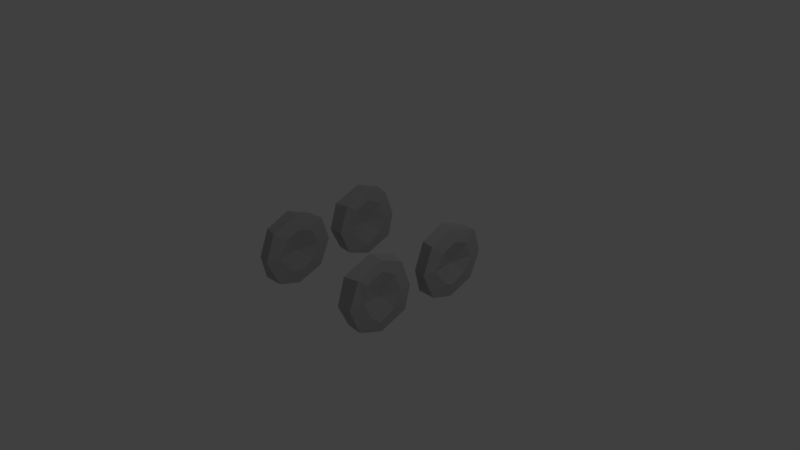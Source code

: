 # Source: Stone_Wheel.blend  (saved by Blender 2.79.0; exported with 4.5.12 LTS)
import bpy
from mathutils import Matrix  # noqa: F401  (used for matrix-valued properties, if any)

bpy.ops.wm.read_factory_settings(use_empty=True)
scene = bpy.context.scene
scene.name = 'Scene'

# ---- collections
col_collection_1 = bpy.data.collections.new('Collection 1'); scene.collection.children.link(col_collection_1)

# ---- materials (node trees are filled in below, after node groups)
mat_stone_wheel = bpy.data.materials.new('Stone Wheel')
mat_stone_wheel.alpha_threshold = 0.0
mat_stone_wheel.use_transparent_shadow = False
mat_stone_wheel.diffuse_color = (0.448, 0.448, 0.448, 1.0)
mat_stone_wheel.roughness = 0.5
mat_stone_wheel.line_color = (0.0, 0.0, 0.0, 1.0)

# ---- material node trees

# ---- world
world_world = bpy.data.worlds.new('World'); scene.world = world_world
world_world.color = (0.05088, 0.05088, 0.05088)
world_world.use_sun_shadow = False
world_world.sun_shadow_jitter_overblur = 0.0
world_world.cycles.sampling_method = 'MANUAL'

# ---- cameras
cam_camera = bpy.data.cameras.new('Camera')
cam_camera.clip_end = 100.0
cam_camera.lens = 35.0
cam_camera.sensor_width = 32.0
cam_camera.sensor_height = 18.0
cam_camera.ortho_scale = 7.314
cam_camera.dof.focus_distance = 0.0
cam_camera.dof.aperture_fstop = 128.0

# ---- lights
light_lamp = bpy.data.lights.new('Lamp', 'POINT')
light_lamp.transmission_factor = 0.0
light_lamp.cutoff_distance = 30.0
light_lamp.energy = 100.0
light_lamp.shadow_buffer_clip_start = 1.001
light_lamp.shadow_soft_size = 0.1
light_lamp.shadow_maximum_resolution = 0.006
light_lamp.use_absolute_resolution = True

# ---- meshes
me_cylinder_004 = bpy.data.meshes.new('Cylinder.004')
me_cylinder_004.from_pydata([(0.09915, -0.5042, -0.006083), (-0.1246, -0.2939, -0.03453), (0.1018, -0.3298, -0.377), (-0.1215, -0.1959, -0.2186), (0.1035, -0.01981, -0.4747), (-0.1245, 0.0408, -0.3291), (0.106, 0.3481, -0.3346), (-0.1195, 0.1894, -0.1944), (0.09478, 0.5083, -0.007593), (-0.1161, 0.2921, 0.03237), (0.1012, 0.398, 0.3423), (-0.1276, 0.243, 0.2573), (0.1002, -0.000623, 0.5007), (-0.1159, -0.0007652, 0.3416), (0.102, -0.371, 0.3609), (-0.1156, -0.2008, 0.2362), (-0.0992, -0.383, -0.3311), (-0.1013, -0.4581, -0.009591), (-0.1054, 0.01289, -0.475), (-0.1001, 0.3501, -0.3493), (-0.09927, 0.4927, 0.0004743), (-0.09893, 0.3548, 0.3503), (-0.1001, 0.005398, 0.4945), (-0.09395, -0.3299, 0.3504), (-0.05588, 0.01548, -0.01081), (0.122, -0.315, -0.003324), (0.1242, -0.1465, -0.2425), (0.1251, -0.01079, -0.2921), (0.1255, 0.2101, -0.2023), (0.1184, 0.3145, -0.01152), (0.1248, 0.2198, 0.2164), (0.1291, 0.02797, 0.2996), (0.1277, -0.1901, 0.2161), (0.04904, 0.01343, -0.01714)], [], [(0, 17, 16, 2), (2, 16, 18, 4), (4, 18, 19, 6), (6, 19, 20, 8), (8, 20, 21, 10), (10, 21, 22, 12), (3, 1, 24), (12, 22, 23, 14), (14, 23, 17, 0), (8, 10, 30, 29), (1, 3, 16, 17), (3, 5, 18, 16), (5, 7, 19, 18), (7, 9, 20, 19), (9, 11, 21, 20), (11, 13, 22, 21), (13, 15, 23, 22), (15, 1, 17, 23), (1, 15, 24), (13, 11, 24), (9, 7, 24), (5, 3, 24), (15, 13, 24), (11, 9, 24), (7, 5, 24), (26, 27, 33), (14, 0, 25, 32), (0, 2, 26, 25), (4, 6, 28, 27), (10, 12, 31, 30), (6, 8, 29, 28), (12, 14, 32, 31), (2, 4, 27, 26), (31, 32, 33), (29, 30, 33), (27, 28, 33), (25, 26, 33), (32, 25, 33), (30, 31, 33), (28, 29, 33)])
me_cylinder_004.materials.append(mat_stone_wheel)
me_cylinder_004.use_remesh_preserve_volume = False
me_cylinder_004.use_remesh_preserve_attributes = False
me_cylinder_004.use_mirror_vertex_groups = False
me_cylinder_004.update()
me_cylinder_003 = bpy.data.meshes.new('Cylinder.003')
me_cylinder_003.from_pydata([(-0.09915, 0.5042, -0.006083), (0.1246, 0.2939, -0.03453), (-0.1018, 0.3298, -0.377), (0.1215, 0.1959, -0.2186), (-0.1035, 0.01981, -0.4747), (0.1245, -0.0408, -0.3291), (-0.106, -0.3481, -0.3346), (0.1195, -0.1894, -0.1944), (-0.09478, -0.5083, -0.007593), (0.1161, -0.2921, 0.03237), (-0.1012, -0.398, 0.3423), (0.1276, -0.243, 0.2573), (-0.1002, 0.000623, 0.5007), (0.1159, 0.0007652, 0.3416), (-0.102, 0.371, 0.3609), (0.1156, 0.2008, 0.2362), (0.0992, 0.383, -0.3311), (0.1013, 0.4581, -0.009591), (0.1054, -0.01289, -0.475), (0.1001, -0.3501, -0.3493), (0.09927, -0.4927, 0.0004744), (0.09893, -0.3548, 0.3503), (0.1001, -0.005398, 0.4945), (0.09395, 0.3299, 0.3504), (0.05588, -0.01548, -0.01081), (-0.122, 0.315, -0.003324), (-0.1242, 0.1465, -0.2425), (-0.1251, 0.01079, -0.2921), (-0.1255, -0.2101, -0.2023), (-0.1184, -0.3145, -0.01152), (-0.1248, -0.2198, 0.2164), (-0.1291, -0.02797, 0.2996), (-0.1277, 0.1901, 0.2161), (-0.04904, -0.01343, -0.01714)], [], [(0, 17, 16, 2), (2, 16, 18, 4), (4, 18, 19, 6), (6, 19, 20, 8), (8, 20, 21, 10), (10, 21, 22, 12), (3, 1, 24), (12, 22, 23, 14), (14, 23, 17, 0), (8, 10, 30, 29), (1, 3, 16, 17), (3, 5, 18, 16), (5, 7, 19, 18), (7, 9, 20, 19), (9, 11, 21, 20), (11, 13, 22, 21), (13, 15, 23, 22), (15, 1, 17, 23), (1, 15, 24), (13, 11, 24), (9, 7, 24), (5, 3, 24), (15, 13, 24), (11, 9, 24), (7, 5, 24), (26, 27, 33), (14, 0, 25, 32), (0, 2, 26, 25), (4, 6, 28, 27), (10, 12, 31, 30), (6, 8, 29, 28), (12, 14, 32, 31), (2, 4, 27, 26), (31, 32, 33), (29, 30, 33), (27, 28, 33), (25, 26, 33), (32, 25, 33), (30, 31, 33), (28, 29, 33)])
me_cylinder_003.materials.append(mat_stone_wheel)
me_cylinder_003.use_remesh_preserve_volume = False
me_cylinder_003.use_remesh_preserve_attributes = False
me_cylinder_003.use_mirror_vertex_groups = False
me_cylinder_003.update()
me_cylinder_002 = bpy.data.meshes.new('Cylinder.002')
me_cylinder_002.from_pydata([(0.09915, -0.5042, -0.006083), (-0.1246, -0.2939, -0.03453), (0.1018, -0.3298, -0.377), (-0.1215, -0.1959, -0.2186), (0.1035, -0.01981, -0.4747), (-0.1245, 0.0408, -0.3291), (0.106, 0.3481, -0.3346), (-0.1195, 0.1894, -0.1944), (0.09478, 0.5083, -0.007593), (-0.1161, 0.2921, 0.03237), (0.1012, 0.398, 0.3423), (-0.1276, 0.243, 0.2573), (0.1002, -0.000623, 0.5007), (-0.1159, -0.0007652, 0.3416), (0.102, -0.371, 0.3609), (-0.1156, -0.2008, 0.2362), (-0.0992, -0.383, -0.3311), (-0.1013, -0.4581, -0.009591), (-0.1054, 0.01289, -0.475), (-0.1001, 0.3501, -0.3493), (-0.09927, 0.4927, 0.0004743), (-0.09893, 0.3548, 0.3503), (-0.1001, 0.005398, 0.4945), (-0.09395, -0.3299, 0.3504), (-0.05588, 0.01548, -0.01081), (0.122, -0.315, -0.003324), (0.1242, -0.1465, -0.2425), (0.1251, -0.01079, -0.2921), (0.1255, 0.2101, -0.2023), (0.1184, 0.3145, -0.01152), (0.1248, 0.2198, 0.2164), (0.1291, 0.02797, 0.2996), (0.1277, -0.1901, 0.2161), (0.04904, 0.01343, -0.01714)], [], [(0, 17, 16, 2), (2, 16, 18, 4), (4, 18, 19, 6), (6, 19, 20, 8), (8, 20, 21, 10), (10, 21, 22, 12), (3, 1, 24), (12, 22, 23, 14), (14, 23, 17, 0), (8, 10, 30, 29), (1, 3, 16, 17), (3, 5, 18, 16), (5, 7, 19, 18), (7, 9, 20, 19), (9, 11, 21, 20), (11, 13, 22, 21), (13, 15, 23, 22), (15, 1, 17, 23), (1, 15, 24), (13, 11, 24), (9, 7, 24), (5, 3, 24), (15, 13, 24), (11, 9, 24), (7, 5, 24), (26, 27, 33), (14, 0, 25, 32), (0, 2, 26, 25), (4, 6, 28, 27), (10, 12, 31, 30), (6, 8, 29, 28), (12, 14, 32, 31), (2, 4, 27, 26), (31, 32, 33), (29, 30, 33), (27, 28, 33), (25, 26, 33), (32, 25, 33), (30, 31, 33), (28, 29, 33)])
me_cylinder_002.materials.append(mat_stone_wheel)
me_cylinder_002.use_remesh_preserve_volume = False
me_cylinder_002.use_remesh_preserve_attributes = False
me_cylinder_002.use_mirror_vertex_groups = False
me_cylinder_002.update()
me_cylinder_001 = bpy.data.meshes.new('Cylinder.001')
me_cylinder_001.from_pydata([(-0.09915, 0.5042, -0.006083), (0.1246, 0.2939, -0.03453), (-0.1018, 0.3298, -0.377), (0.1215, 0.1959, -0.2186), (-0.1035, 0.01981, -0.4747), (0.1245, -0.0408, -0.3291), (-0.106, -0.3481, -0.3346), (0.1195, -0.1894, -0.1944), (-0.09478, -0.5083, -0.007593), (0.1161, -0.2921, 0.03237), (-0.1012, -0.398, 0.3423), (0.1276, -0.243, 0.2573), (-0.1002, 0.000623, 0.5007), (0.1159, 0.0007652, 0.3416), (-0.102, 0.371, 0.3609), (0.1156, 0.2008, 0.2362), (0.0992, 0.383, -0.3311), (0.1013, 0.4581, -0.009591), (0.1054, -0.01289, -0.475), (0.1001, -0.3501, -0.3493), (0.09927, -0.4927, 0.0004744), (0.09893, -0.3548, 0.3503), (0.1001, -0.005398, 0.4945), (0.09395, 0.3299, 0.3504), (0.05588, -0.01548, -0.01081), (-0.122, 0.315, -0.003324), (-0.1242, 0.1465, -0.2425), (-0.1251, 0.01079, -0.2921), (-0.1255, -0.2101, -0.2023), (-0.1184, -0.3145, -0.01152), (-0.1248, -0.2198, 0.2164), (-0.1291, -0.02797, 0.2996), (-0.1277, 0.1901, 0.2161), (-0.04904, -0.01343, -0.01714)], [], [(0, 17, 16, 2), (2, 16, 18, 4), (4, 18, 19, 6), (6, 19, 20, 8), (8, 20, 21, 10), (10, 21, 22, 12), (3, 1, 24), (12, 22, 23, 14), (14, 23, 17, 0), (8, 10, 30, 29), (1, 3, 16, 17), (3, 5, 18, 16), (5, 7, 19, 18), (7, 9, 20, 19), (9, 11, 21, 20), (11, 13, 22, 21), (13, 15, 23, 22), (15, 1, 17, 23), (1, 15, 24), (13, 11, 24), (9, 7, 24), (5, 3, 24), (15, 13, 24), (11, 9, 24), (7, 5, 24), (26, 27, 33), (14, 0, 25, 32), (0, 2, 26, 25), (4, 6, 28, 27), (10, 12, 31, 30), (6, 8, 29, 28), (12, 14, 32, 31), (2, 4, 27, 26), (31, 32, 33), (29, 30, 33), (27, 28, 33), (25, 26, 33), (32, 25, 33), (30, 31, 33), (28, 29, 33)])
me_cylinder_001.materials.append(mat_stone_wheel)
me_cylinder_001.use_remesh_preserve_volume = False
me_cylinder_001.use_remesh_preserve_attributes = False
me_cylinder_001.use_mirror_vertex_groups = False
me_cylinder_001.update()

# ---- objects
ob_stone_wheel_003 = bpy.data.objects.new('Stone Wheel.003', me_cylinder_004)
ob_stone_wheel_002 = bpy.data.objects.new('Stone Wheel.002', me_cylinder_003)
ob_stone_wheel_001 = bpy.data.objects.new('Stone Wheel.001', me_cylinder_002)
ob_stone_wheel = bpy.data.objects.new('Stone Wheel', me_cylinder_001)
ob_lamp = bpy.data.objects.new('Lamp', light_lamp)
ob_camera = bpy.data.objects.new('Camera', cam_camera)

# ---- transforms, parenting, visibility, modifiers, constraints
ob_stone_wheel_003.location = (-0.8, -0.6, 0.0)
ob_stone_wheel_003.lineart.crease_threshold = 0.0
ob_stone_wheel_002.location = (-0.8, 0.6, 0.0)
ob_stone_wheel_002.lineart.crease_threshold = 0.0
ob_stone_wheel_001.location = (0.8, 0.6, 0.0)
ob_stone_wheel_001.lineart.crease_threshold = 0.0
ob_stone_wheel.location = (0.8, -0.6, 0.0)
ob_stone_wheel.lineart.crease_threshold = 0.0
ob_lamp.location = (4.076, 1.005, 5.904)
ob_lamp.rotation_euler = (0.6503, 0.05522, 1.866)
ob_lamp.lock_rotations_4d = False
ob_lamp.empty_display_type = 'ARROWS'
ob_lamp.color = (0.0, 0.0, 0.0, 0.0)
ob_lamp.lineart.crease_threshold = 0.0
ob_camera.location = (7.481, -6.508, 5.344)
ob_camera.rotation_euler = (1.109, 0.0, 0.8149)
ob_camera.lock_rotations_4d = False
ob_camera.empty_display_type = 'ARROWS'
ob_camera.color = (0.0, 0.0, 0.0, 0.0)
ob_camera.display_type = 'WIRE'
ob_camera.lineart.crease_threshold = 0.0

# ---- collection membership
col_collection_1.objects.link(ob_stone_wheel_003)
col_collection_1.objects.link(ob_stone_wheel_002)
col_collection_1.objects.link(ob_stone_wheel_001)
col_collection_1.objects.link(ob_stone_wheel)
col_collection_1.objects.link(ob_lamp)
col_collection_1.objects.link(ob_camera)

# ---- scene / render settings (as saved in the file)
scene.camera = ob_camera
scene.frame_start = 1; scene.frame_end = 250; scene.frame_set(1)
scene.render.engine = 'BLENDER_EEVEE_NEXT'
scene.render.resolution_percentage = 50
scene.render.dither_intensity = 0.0
scene.cycles.use_denoising = False
scene.cycles.samples = 128
scene.cycles.sampling_pattern = 'TABULATED_SOBOL'
scene.cycles.use_adaptive_sampling = False
scene.cycles.use_light_tree = False
scene.cycles.blur_glossy = 0.0
scene.cycles.sample_clamp_indirect = 0.0
scene.view_settings.view_transform = 'Standard'
bpy.context.view_layer.update()
